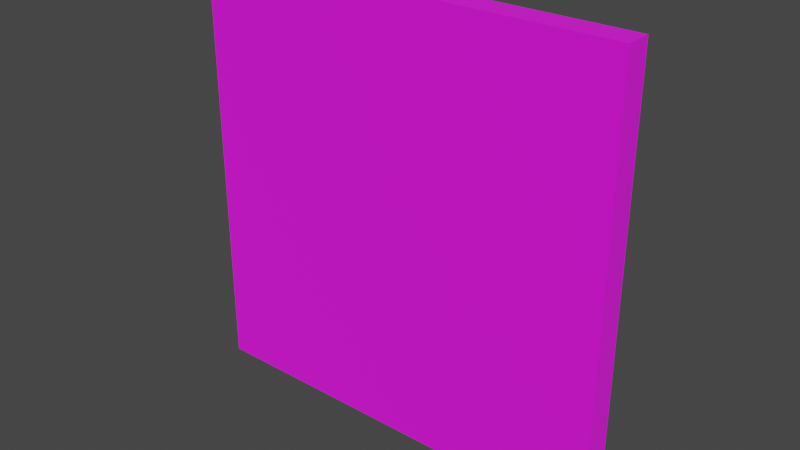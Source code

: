 # Source: WallSmallRed.blend  (saved by Blender 3.6.13; exported with 4.5.12 LTS)
import bpy
from mathutils import Matrix  # noqa: F401  (used for matrix-valued properties, if any)

bpy.ops.wm.read_factory_settings(use_empty=True)
scene = bpy.context.scene
scene.name = 'Scene'

# ---- collections
col_collection = bpy.data.collections.new('Collection'); scene.collection.children.link(col_collection)

# ---- images (referenced by path relative to the original .blend; pixels are not part of the script)
import os
ASSET_DIR = os.environ.get("B2B_ASSET_DIR", "")  # directory of the original .blend (textures are referenced by path, not embedded)
HERE = os.path.dirname(os.path.abspath(__file__))  # packed textures are extracted next to this script under _unpacked/

def load_image(name, relpath, width, height, colorspace="sRGB"):
    """Load a texture the original file referenced (path relative to the .blend, or extracted next to this script)."""
    p = next((c for c in (os.path.join(HERE, relpath), os.path.join(ASSET_DIR, relpath)) if relpath and os.path.exists(c)), "")
    if p:
        img = bpy.data.images.load(p, check_existing=True)
        img.name = name
    else:  # same state as the original file: an image datablock whose file is absent (Cycles renders it pink)
        img = bpy.data.images.new(name, width, height)
        img.source = "FILE"
        img.filepath = "//" + (relpath or name)
    img.colorspace_settings.name = colorspace
    return img
img_wall2_2_jpg = load_image('wall2.2.jpg', 'wall2.2.jpg', 1024, 1024, 'sRGB')

# ---- materials (node trees are filled in below, after node groups)
mat_material_001 = bpy.data.materials.new('Material.001')
mat_material_001.alpha_threshold = 0.0
mat_material_001.use_transparent_shadow = False
mat_material_001.line_color = (0.0, 0.0, 0.0, 1.0)

# ---- material node trees
mat_material_001.use_nodes = True; mat_material_001.node_tree.nodes.clear()
_N = mat_material_001.node_tree.nodes; _L = mat_material_001.node_tree.links
n0 = _N.new('ShaderNodeOutputMaterial'); n0.name = 'Material Output'; n0.location = (300, 300)
n1 = _N.new('ShaderNodeBsdfPrincipled'); n1.name = 'Principled BSDF'; n1.location = (10, 300)
n1.distribution = 'GGX'
n1.subsurface_method = 'BURLEY'
n1.inputs[2].default_value = 1.0
n1.inputs[3].default_value = 1.45
n1.inputs[27].default_value = (0.0, 0.0, 0.0, 1.0)
n1.inputs[28].default_value = 1.0
n2 = _N.new('ShaderNodeTexImage'); n2.name = 'Image Texture'; n2.location = (-280, 280)
n2.image = img_wall2_2_jpg
_L.new(n1.outputs[0], n0.inputs[0])
_L.new(n2.outputs[0], n1.inputs[0])
n0.is_active_output = True

# ---- world
world_world = bpy.data.worlds.new('World'); scene.world = world_world
world_world.use_nodes = True; world_world.node_tree.nodes.clear()
_N = world_world.node_tree.nodes; _L = world_world.node_tree.links
n0 = _N.new('ShaderNodeOutputWorld'); n0.name = 'World Output'; n0.location = (300, 300)
n1 = _N.new('ShaderNodeBackground'); n1.name = 'Background'; n1.location = (10, 300)
n1.inputs[0].default_value = (0.05088, 0.05088, 0.05088, 1.0)
_L.new(n1.outputs[0], n0.inputs[0])
n0.is_active_output = True
world_world.color = (0.05088, 0.05088, 0.05088)
world_world.use_sun_shadow = False
world_world.sun_shadow_jitter_overblur = 0.0

# ---- meshes
me_cube_001 = bpy.data.meshes.new('Cube.001')
me_cube_001.from_pydata([(1.0, 0.06204, 2.0), (1.0, 0.06204, 0.0), (1.0, -0.06204, 2.0), (1.0, -0.06204, 0.0), (-1.0, 0.06204, 2.0), (-1.0, 0.06204, 0.0), (-1.0, -0.06204, 2.0), (-1.0, -0.06204, 0.0)], [], [(0, 4, 6, 2), (3, 2, 6, 7), (7, 6, 4, 5), (5, 1, 3, 7), (1, 0, 2, 3), (5, 4, 0, 1)])
_uv = me_cube_001.uv_layers.new(name='UVMap')
_uv.uv.foreach_set('vector', [0.001003, 0.9974, -0.0009117, 2.0, -1.004, 1.998, -1.002, 0.9955, -0.9998, -0.007167, -1.002, 0.9955, -2.004, 0.9936, -2.002, -0.009082, 2.008, -0.001424, 2.006, 1.001, 1.004, 0.9994, 1.006, -0.003339, 0.004831, -1.008, 0.002917, -0.005253, -0.9998, -0.007167, -0.9979, -1.01, 0.002917, -0.005253, 0.001003, 0.9974, -1.002, 0.9955, -0.9998, -0.007167, 1.006, -0.003339, 1.004, 0.9994, 0.001003, 0.9974, 0.002917, -0.005253])
me_cube_001.materials.append(mat_material_001)
me_cube_001.use_remesh_preserve_volume = False
me_cube_001.use_remesh_preserve_attributes = False
me_cube_001.use_mirror_vertex_groups = False
me_cube_001.update()

# ---- objects
ob_cube = bpy.data.objects.new('Cube', me_cube_001)

# ---- transforms, parenting, visibility, modifiers, constraints
ob_cube.location = (0.0, 0.0, 0.0)
ob_cube.lock_rotations_4d = False
ob_cube.empty_display_type = 'ARROWS'
ob_cube.lineart.crease_threshold = 0.0

# ---- collection membership
col_collection.objects.link(ob_cube)

# ---- scene / render settings (as saved in the file)
scene.frame_start = 1; scene.frame_end = 250; scene.frame_set(1)
scene.render.engine = 'BLENDER_EEVEE_NEXT'
scene.cycles.use_denoising = False
scene.cycles.samples = 128
scene.cycles.sampling_pattern = 'TABULATED_SOBOL'
scene.cycles.use_adaptive_sampling = False
scene.cycles.use_light_tree = False
scene.view_settings.view_transform = 'Filmic'
bpy.context.view_layer.update()

# ---- added for rendering (the .blend has no active camera and no usable light): camera, sun
cam_auto = bpy.data.cameras.new('AutoCamera')
cam_auto.lens = 50.0
cam_auto.sensor_width = 36.0
cam_auto.clip_end = 1000.0
ob_auto_camera = bpy.data.objects.new('AutoCamera', cam_auto)
scene.collection.objects.link(ob_auto_camera)
ob_auto_camera.location = (2.61945, -3.14334, 3.09556)
ob_auto_camera.rotation_euler = (1.09748, -7.21219e-08, 0.694738)
scene.camera = ob_auto_camera
light_auto_sun = bpy.data.lights.new('AutoSun', 'SUN')
light_auto_sun.energy = 3.0
light_auto_sun.angle = 0.0523599
ob_auto_sun = bpy.data.objects.new('AutoSun', light_auto_sun)
scene.collection.objects.link(ob_auto_sun)
ob_auto_sun.rotation_euler = (0.872665, 0.174533, 0.523599)
bpy.context.view_layer.update()
